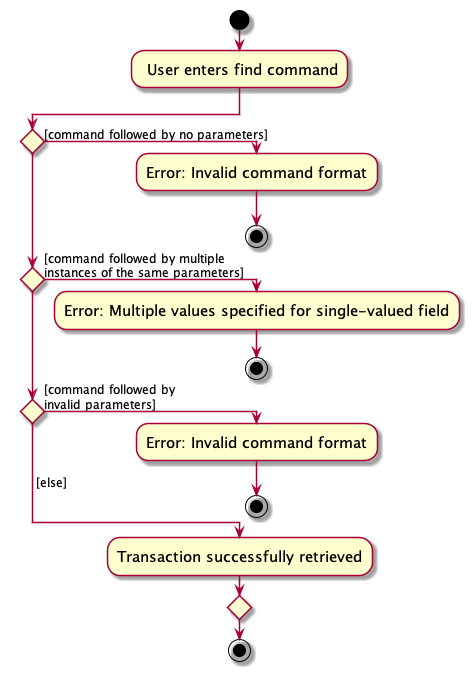

The diagram above was rendered by PlantUML. Its source (embedded in the PNG):
@startuml
!pragma useVerticalIf on
skin rose
skinparam ActivityFontSize 15
skinparam ArrowFontSize 12
start

: User enters find command;

if () then (

[command followed by no parameters])
  :Error: Invalid command format;
  stop


elseif () then (



[command followed by multiple
instances of the same parameters])

  :Error: Multiple values specified for single-valued field;
  stop

elseif () then (


[command followed by
invalid parameters])

  :Error: Invalid command format;
  stop


else (

 [else]
)
  :Transaction successfully retrieved;

endif

stop

@enduml